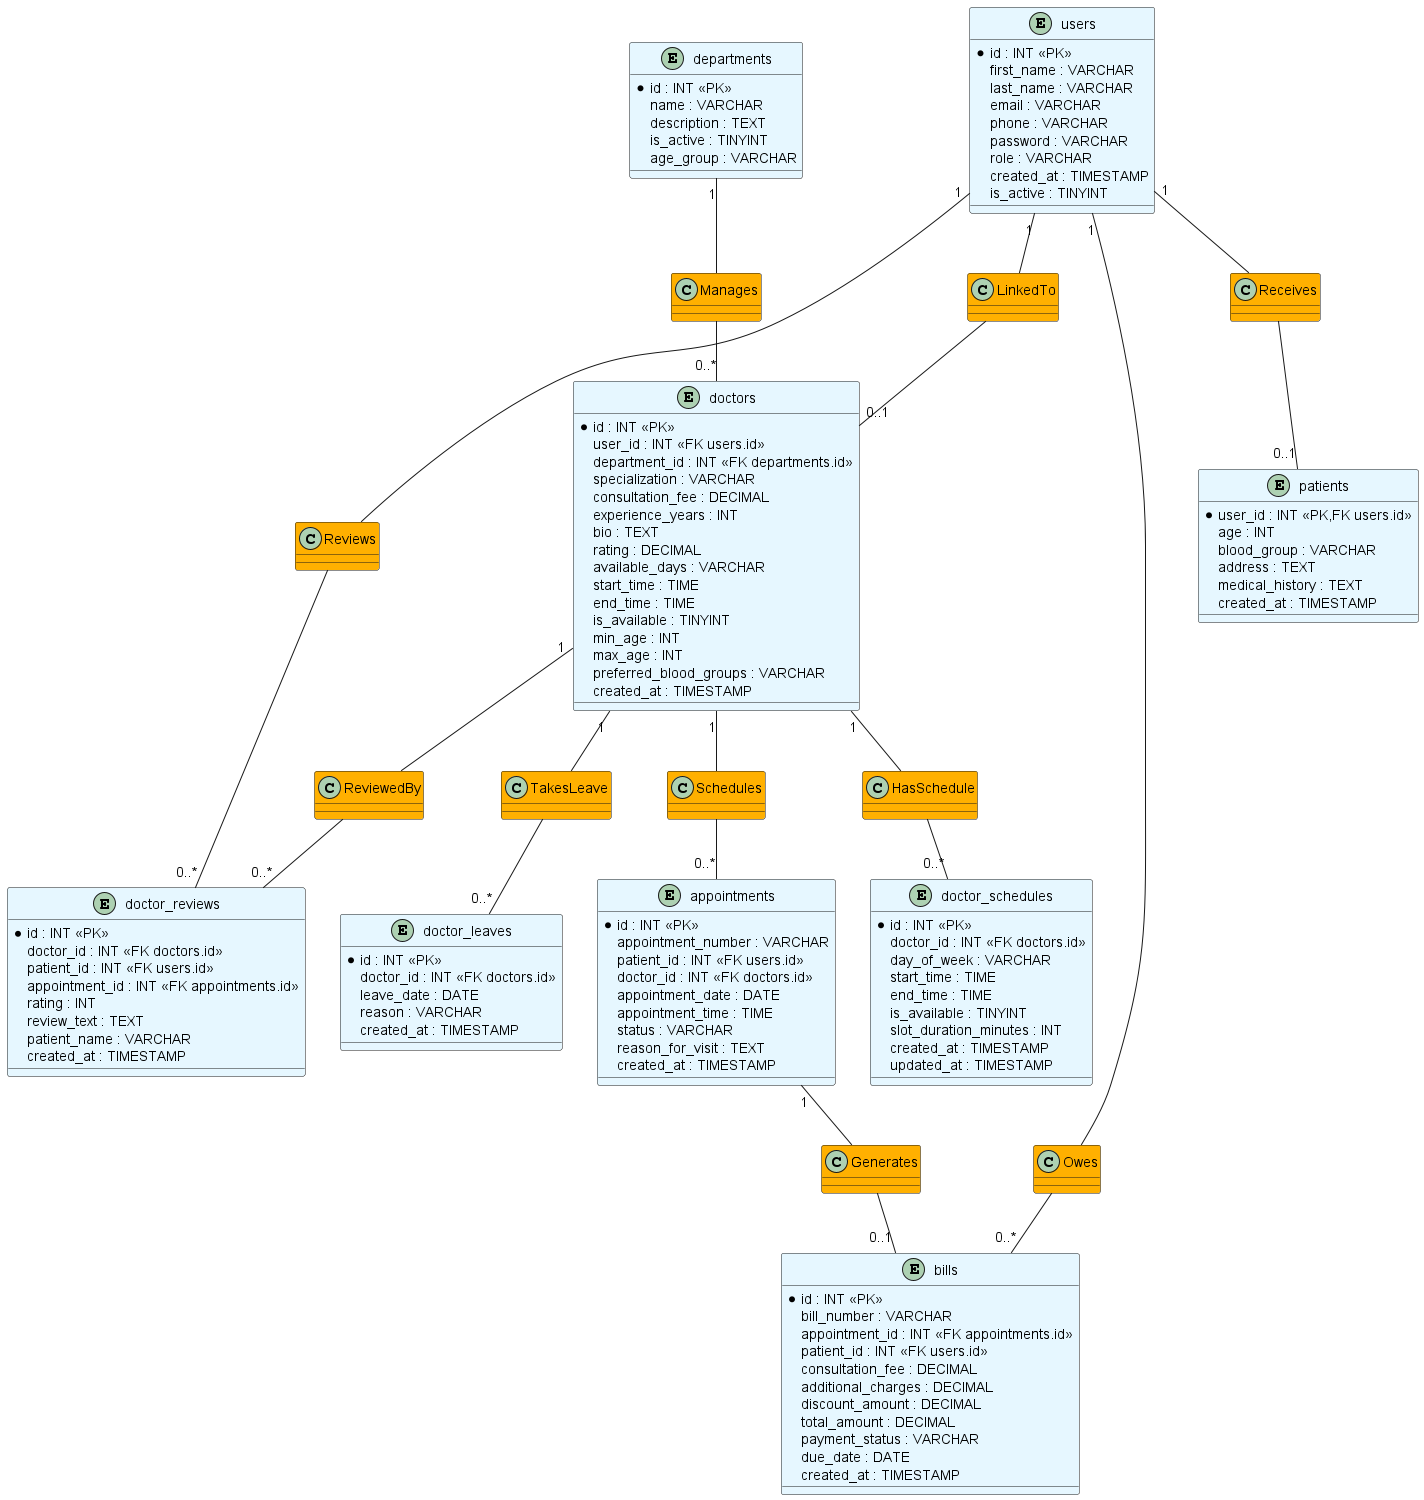

The diagram above was rendered by PlantUML. Its source (embedded in the PNG):
@startuml ER_Diagram
'hide circle
skinparam {
	entity {
		BackgroundColor #E6F7FF
		BorderColor #7FBFEF
		FontColor #0f172a
	}
}
' Entities
entity "users" as users #E6F7FF {
* id : INT <<PK>>
first_name : VARCHAR
last_name : VARCHAR
email : VARCHAR
phone : VARCHAR
password : VARCHAR
role : VARCHAR
created_at : TIMESTAMP
is_active : TINYINT
}

entity "patients" as patients #E6F7FF {
* user_id : INT <<PK,FK users.id>>
age : INT
blood_group : VARCHAR
address : TEXT
medical_history : TEXT
created_at : TIMESTAMP
}

entity "doctors" as doctors #E6F7FF {
* id : INT <<PK>>
user_id : INT <<FK users.id>>
department_id : INT <<FK departments.id>>
specialization : VARCHAR
consultation_fee : DECIMAL
experience_years : INT
bio : TEXT
rating : DECIMAL
available_days : VARCHAR
start_time : TIME
end_time : TIME
is_available : TINYINT
min_age : INT
max_age : INT
preferred_blood_groups : VARCHAR
created_at : TIMESTAMP
}

entity "departments" as departments #E6F7FF {
* id : INT <<PK>>
name : VARCHAR
description : TEXT
is_active : TINYINT
age_group : VARCHAR
}

entity "appointments" as appointments #E6F7FF {
* id : INT <<PK>>
appointment_number : VARCHAR
patient_id : INT <<FK users.id>>
doctor_id : INT <<FK doctors.id>>
appointment_date : DATE
appointment_time : TIME
status : VARCHAR
reason_for_visit : TEXT
created_at : TIMESTAMP
}

entity "bills" as bills #E6F7FF {
* id : INT <<PK>>
bill_number : VARCHAR
appointment_id : INT <<FK appointments.id>>
patient_id : INT <<FK users.id>>
consultation_fee : DECIMAL
additional_charges : DECIMAL
discount_amount : DECIMAL
total_amount : DECIMAL
payment_status : VARCHAR
due_date : DATE
created_at : TIMESTAMP
}

entity "doctor_schedules" as schedules #E6F7FF {
* id : INT <<PK>>
doctor_id : INT <<FK doctors.id>>
day_of_week : VARCHAR
start_time : TIME
end_time : TIME
is_available : TINYINT
slot_duration_minutes : INT
created_at : TIMESTAMP
updated_at : TIMESTAMP
}

entity "doctor_leaves" as leaves #E6F7FF {
* id : INT <<PK>>
doctor_id : INT <<FK doctors.id>>
leave_date : DATE
reason : VARCHAR
created_at : TIMESTAMP
}

entity "doctor_reviews" as reviews #E6F7FF {
* id : INT <<PK>>
doctor_id : INT <<FK doctors.id>>
patient_id : INT <<FK users.id>>
appointment_id : INT <<FK appointments.id>>
rating : INT
review_text : TEXT
patient_name : VARCHAR
created_at : TIMESTAMP
}

'' Relationships
class Receives #FFB000 {
}
users "1" -- Receives
Receives -- "0..1" patients

class LinkedTo #FFB000 {
}
users "1" -- LinkedTo
LinkedTo -- "0..1" doctors

class Manages #FFB000 {
}
departments "1" -- Manages
Manages -- "0..*" doctors

class Schedules #FFB000 {
}
doctors "1" -- Schedules
Schedules -- "0..*" appointments

class Generates #FFB000 {
}
appointments "1" -- Generates
Generates -- "0..1" bills

class Owes #FFB000 {
}
users "1" -- Owes
Owes -- "0..*" bills

class HasSchedule #FFB000 {
}
doctors "1" -- HasSchedule
HasSchedule -- "0..*" schedules

class TakesLeave #FFB000 {
}
doctors "1" -- TakesLeave
TakesLeave -- "0..*" leaves

class ReviewedBy #FFB000 {
}
doctors "1" -- ReviewedBy
ReviewedBy -- "0..*" reviews

class Reviews #FFB000 {
}
users "1" -- Reviews
Reviews -- "0..*" reviews
@enduml